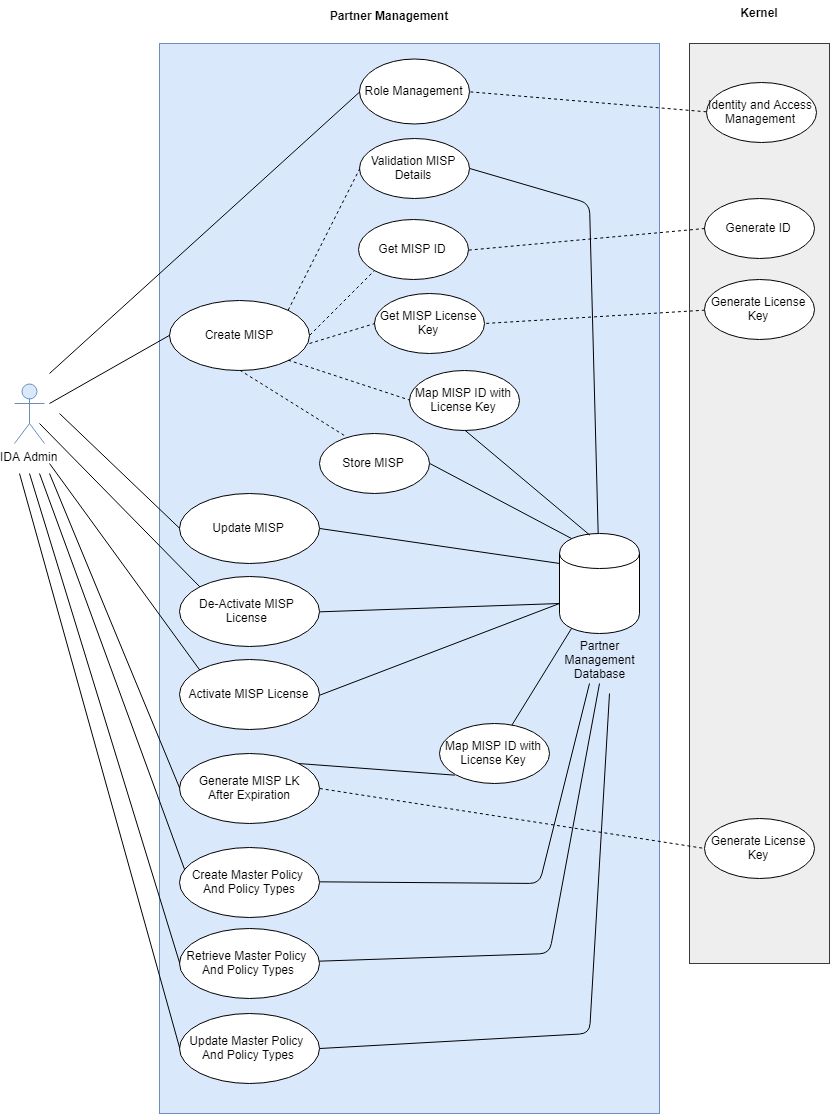

The diagram above was exported from draw.io. Its source (the exported page's mxGraphModel, read from the mxfile embedded in the PNG):
<mxGraphModel dx="1233" dy="800" grid="1" gridSize="10" guides="1" tooltips="1" connect="1" arrows="1" fold="1" page="1" pageScale="1" pageWidth="850" pageHeight="1100" math="0" shadow="0">
  <root>
    <mxCell id="0" />
    <mxCell id="1" parent="0" />
    <mxCell id="9BV5Hh1XJgXM72dCvo7y-2" value="" style="html=1;fillColor=#dae8fc;strokeColor=#6c8ebf;" parent="1" vertex="1">
      <mxGeometry x="170" y="120" width="500" height="1070" as="geometry" />
    </mxCell>
    <mxCell id="9BV5Hh1XJgXM72dCvo7y-1" value="IDA Admin" style="shape=umlActor;verticalLabelPosition=bottom;labelBackgroundColor=#ffffff;verticalAlign=top;html=1;fillColor=#dae8fc;strokeColor=#6c8ebf;" parent="1" vertex="1">
      <mxGeometry x="25" y="460" width="30" height="60" as="geometry" />
    </mxCell>
    <mxCell id="9BV5Hh1XJgXM72dCvo7y-3" value="Partner Management" style="text;align=center;fontStyle=1;verticalAlign=middle;spacingLeft=3;spacingRight=3;strokeColor=none;rotatable=0;points=[[0,0.5],[1,0.5]];portConstraint=eastwest;" parent="1" vertex="1">
      <mxGeometry x="360" y="80" width="80" height="26" as="geometry" />
    </mxCell>
    <mxCell id="9BV5Hh1XJgXM72dCvo7y-4" value="Create MISP" style="ellipse;whiteSpace=wrap;html=1;" parent="1" vertex="1">
      <mxGeometry x="180" y="377" width="140" height="70" as="geometry" />
    </mxCell>
    <mxCell id="9BV5Hh1XJgXM72dCvo7y-9" value="" style="endArrow=none;html=1;entryX=0;entryY=0.5;entryDx=0;entryDy=0;" parent="1" target="9BV5Hh1XJgXM72dCvo7y-4" edge="1">
      <mxGeometry width="50" height="50" relative="1" as="geometry">
        <mxPoint x="60" y="480" as="sourcePoint" />
        <mxPoint x="130" y="360" as="targetPoint" />
      </mxGeometry>
    </mxCell>
    <mxCell id="9BV5Hh1XJgXM72dCvo7y-10" value="Role Management&lt;br&gt;" style="ellipse;whiteSpace=wrap;html=1;" parent="1" vertex="1">
      <mxGeometry x="370" y="135" width="110" height="65" as="geometry" />
    </mxCell>
    <mxCell id="9BV5Hh1XJgXM72dCvo7y-11" value="Validation MISP Details&lt;br&gt;" style="ellipse;whiteSpace=wrap;html=1;rotation=0;" parent="1" vertex="1">
      <mxGeometry x="370" y="215" width="110" height="60" as="geometry" />
    </mxCell>
    <mxCell id="9BV5Hh1XJgXM72dCvo7y-12" value="Get MISP ID&lt;br&gt;" style="ellipse;whiteSpace=wrap;html=1;rotation=0;" parent="1" vertex="1">
      <mxGeometry x="368.5" y="296" width="110" height="60" as="geometry" />
    </mxCell>
    <mxCell id="9BV5Hh1XJgXM72dCvo7y-14" value="Get MISP License Key&lt;br&gt;" style="ellipse;whiteSpace=wrap;html=1;rotation=0;" parent="1" vertex="1">
      <mxGeometry x="385" y="370" width="110" height="60" as="geometry" />
    </mxCell>
    <mxCell id="9BV5Hh1XJgXM72dCvo7y-15" value="Map MISP ID with License Key&lt;br&gt;" style="ellipse;whiteSpace=wrap;html=1;rotation=0;" parent="1" vertex="1">
      <mxGeometry x="420" y="447" width="110" height="60" as="geometry" />
    </mxCell>
    <mxCell id="9BV5Hh1XJgXM72dCvo7y-18" value="" style="endArrow=none;dashed=1;html=1;exitX=1;exitY=0;exitDx=0;exitDy=0;entryX=0;entryY=0.5;entryDx=0;entryDy=0;" parent="1" source="9BV5Hh1XJgXM72dCvo7y-4" target="9BV5Hh1XJgXM72dCvo7y-11" edge="1">
      <mxGeometry width="50" height="50" relative="1" as="geometry">
        <mxPoint x="260.3333333333335" y="386.66666666666674" as="sourcePoint" />
        <mxPoint x="383.66666666666674" y="196.66666666666674" as="targetPoint" />
      </mxGeometry>
    </mxCell>
    <mxCell id="9BV5Hh1XJgXM72dCvo7y-19" value="" style="endArrow=none;dashed=1;html=1;exitX=1;exitY=0.5;exitDx=0;exitDy=0;entryX=0;entryY=1;entryDx=0;entryDy=0;" parent="1" source="9BV5Hh1XJgXM72dCvo7y-4" target="9BV5Hh1XJgXM72dCvo7y-12" edge="1">
      <mxGeometry width="50" height="50" relative="1" as="geometry">
        <mxPoint x="308.66666666666674" y="396.66666666666674" as="sourcePoint" />
        <mxPoint x="380.3333333333335" y="255" as="targetPoint" />
      </mxGeometry>
    </mxCell>
    <mxCell id="9BV5Hh1XJgXM72dCvo7y-21" value="" style="endArrow=none;dashed=1;html=1;entryX=0;entryY=0.5;entryDx=0;entryDy=0;" parent="1" target="9BV5Hh1XJgXM72dCvo7y-14" edge="1">
      <mxGeometry width="50" height="50" relative="1" as="geometry">
        <mxPoint x="320" y="420" as="sourcePoint" />
        <mxPoint x="378.66666666666674" y="416.66666666666674" as="targetPoint" />
      </mxGeometry>
    </mxCell>
    <mxCell id="9BV5Hh1XJgXM72dCvo7y-22" value="" style="endArrow=none;dashed=1;html=1;exitX=1;exitY=1;exitDx=0;exitDy=0;entryX=0;entryY=0.5;entryDx=0;entryDy=0;" parent="1" source="9BV5Hh1XJgXM72dCvo7y-4" target="9BV5Hh1XJgXM72dCvo7y-15" edge="1">
      <mxGeometry width="50" height="50" relative="1" as="geometry">
        <mxPoint x="282" y="456.66666666666674" as="sourcePoint" />
        <mxPoint x="378.66666666666674" y="500" as="targetPoint" />
      </mxGeometry>
    </mxCell>
    <mxCell id="9BV5Hh1XJgXM72dCvo7y-23" value="De-Activate MISP&amp;nbsp; License&amp;nbsp;" style="ellipse;whiteSpace=wrap;html=1;" parent="1" vertex="1">
      <mxGeometry x="190" y="653" width="140" height="70" as="geometry" />
    </mxCell>
    <mxCell id="9BV5Hh1XJgXM72dCvo7y-24" value="Activate MISP License" style="ellipse;whiteSpace=wrap;html=1;" parent="1" vertex="1">
      <mxGeometry x="190" y="736" width="140" height="70" as="geometry" />
    </mxCell>
    <mxCell id="9BV5Hh1XJgXM72dCvo7y-25" value="Generate MISP LK&lt;br&gt;After Expiration&lt;br&gt;" style="ellipse;whiteSpace=wrap;html=1;" parent="1" vertex="1">
      <mxGeometry x="190" y="830" width="140" height="70" as="geometry" />
    </mxCell>
    <mxCell id="9BV5Hh1XJgXM72dCvo7y-27" value="" style="shape=cylinder;whiteSpace=wrap;html=1;boundedLbl=1;backgroundOutline=1;" parent="1" vertex="1">
      <mxGeometry x="570" y="610" width="80" height="100" as="geometry" />
    </mxCell>
    <mxCell id="9BV5Hh1XJgXM72dCvo7y-28" value="" style="endArrow=none;html=1;exitX=0;exitY=0.7;exitDx=0;exitDy=0;entryX=1;entryY=0.5;entryDx=0;entryDy=0;" parent="1" source="9BV5Hh1XJgXM72dCvo7y-27" target="9BV5Hh1XJgXM72dCvo7y-23" edge="1">
      <mxGeometry width="50" height="50" relative="1" as="geometry">
        <mxPoint x="410.3333333333335" y="585" as="sourcePoint" />
        <mxPoint x="390" y="775" as="targetPoint" />
      </mxGeometry>
    </mxCell>
    <mxCell id="9BV5Hh1XJgXM72dCvo7y-29" value="" style="endArrow=none;html=1;entryX=0;entryY=0;entryDx=0;entryDy=0;" parent="1" target="9BV5Hh1XJgXM72dCvo7y-23" edge="1">
      <mxGeometry width="50" height="50" relative="1" as="geometry">
        <mxPoint x="50" y="500" as="sourcePoint" />
        <mxPoint x="190.33333333333348" y="421.66666666666674" as="targetPoint" />
      </mxGeometry>
    </mxCell>
    <mxCell id="9BV5Hh1XJgXM72dCvo7y-30" value="" style="endArrow=none;html=1;entryX=0;entryY=0;entryDx=0;entryDy=0;" parent="1" target="9BV5Hh1XJgXM72dCvo7y-24" edge="1">
      <mxGeometry width="50" height="50" relative="1" as="geometry">
        <mxPoint x="60" y="540" as="sourcePoint" />
        <mxPoint x="179.83333333333348" y="760" as="targetPoint" />
      </mxGeometry>
    </mxCell>
    <mxCell id="9BV5Hh1XJgXM72dCvo7y-31" value="" style="endArrow=none;html=1;entryX=0;entryY=0.5;entryDx=0;entryDy=0;" parent="1" target="9BV5Hh1XJgXM72dCvo7y-25" edge="1">
      <mxGeometry width="50" height="50" relative="1" as="geometry">
        <mxPoint x="60" y="550" as="sourcePoint" />
        <mxPoint x="180.33333333333348" y="805" as="targetPoint" />
      </mxGeometry>
    </mxCell>
    <mxCell id="9BV5Hh1XJgXM72dCvo7y-32" value="Partner Management &lt;br&gt;Database" style="text;html=1;strokeColor=none;fillColor=none;align=center;verticalAlign=middle;whiteSpace=wrap;rounded=0;" parent="1" vertex="1">
      <mxGeometry x="590" y="726" width="40" height="20" as="geometry" />
    </mxCell>
    <mxCell id="9BV5Hh1XJgXM72dCvo7y-33" value="" style="endArrow=none;html=1;entryX=1;entryY=0.5;entryDx=0;entryDy=0;" parent="1" target="9BV5Hh1XJgXM72dCvo7y-24" edge="1">
      <mxGeometry width="50" height="50" relative="1" as="geometry">
        <mxPoint x="570" y="680" as="sourcePoint" />
        <mxPoint x="330.3333333333335" y="675" as="targetPoint" />
      </mxGeometry>
    </mxCell>
    <mxCell id="9BV5Hh1XJgXM72dCvo7y-34" value="Update MISP" style="ellipse;whiteSpace=wrap;html=1;" parent="1" vertex="1">
      <mxGeometry x="190" y="570" width="140" height="70" as="geometry" />
    </mxCell>
    <mxCell id="9BV5Hh1XJgXM72dCvo7y-35" value="" style="endArrow=none;html=1;entryX=0;entryY=0.5;entryDx=0;entryDy=0;" parent="1" target="9BV5Hh1XJgXM72dCvo7y-34" edge="1">
      <mxGeometry width="50" height="50" relative="1" as="geometry">
        <mxPoint x="70" y="490" as="sourcePoint" />
        <mxPoint x="190.33333333333348" y="421.66666666666674" as="targetPoint" />
      </mxGeometry>
    </mxCell>
    <mxCell id="9BV5Hh1XJgXM72dCvo7y-36" value="" style="endArrow=none;html=1;exitX=0;exitY=0.3;exitDx=0;exitDy=0;entryX=1;entryY=0.5;entryDx=0;entryDy=0;" parent="1" source="9BV5Hh1XJgXM72dCvo7y-27" target="9BV5Hh1XJgXM72dCvo7y-34" edge="1">
      <mxGeometry width="50" height="50" relative="1" as="geometry">
        <mxPoint x="580.3333333333335" y="690" as="sourcePoint" />
        <mxPoint x="340.3333333333335" y="746.6666666666667" as="targetPoint" />
      </mxGeometry>
    </mxCell>
    <mxCell id="9BV5Hh1XJgXM72dCvo7y-39" value="" style="rounded=0;whiteSpace=wrap;html=1;fillColor=#eeeeee;strokeColor=#36393d;" parent="1" vertex="1">
      <mxGeometry x="700" y="120" width="140" height="920" as="geometry" />
    </mxCell>
    <mxCell id="9BV5Hh1XJgXM72dCvo7y-40" value="Kernel" style="text;align=center;fontStyle=1;verticalAlign=middle;spacingLeft=3;spacingRight=3;strokeColor=none;rotatable=0;points=[[0,0.5],[1,0.5]];portConstraint=eastwest;" parent="1" vertex="1">
      <mxGeometry x="730" y="77" width="80" height="26" as="geometry" />
    </mxCell>
    <mxCell id="9BV5Hh1XJgXM72dCvo7y-41" value="Generate ID&lt;br&gt;" style="ellipse;whiteSpace=wrap;html=1;rotation=0;" parent="1" vertex="1">
      <mxGeometry x="715" y="275" width="110" height="60" as="geometry" />
    </mxCell>
    <mxCell id="9BV5Hh1XJgXM72dCvo7y-42" value="" style="endArrow=none;html=1;exitX=0;exitY=0.5;exitDx=0;exitDy=0;entryX=1;entryY=0.5;entryDx=0;entryDy=0;dashed=1;" parent="1" source="9BV5Hh1XJgXM72dCvo7y-41" target="9BV5Hh1XJgXM72dCvo7y-12" edge="1">
      <mxGeometry width="50" height="50" relative="1" as="geometry">
        <mxPoint x="580.1428571428573" y="649.7142857142858" as="sourcePoint" />
        <mxPoint x="340.14285714285734" y="635.4285714285716" as="targetPoint" />
      </mxGeometry>
    </mxCell>
    <mxCell id="9BV5Hh1XJgXM72dCvo7y-43" value="Identity and Access Management&lt;br&gt;" style="ellipse;whiteSpace=wrap;html=1;rotation=0;" parent="1" vertex="1">
      <mxGeometry x="717" y="159" width="110" height="60" as="geometry" />
    </mxCell>
    <mxCell id="9BV5Hh1XJgXM72dCvo7y-44" value="" style="endArrow=none;html=1;exitX=0;exitY=0.5;exitDx=0;exitDy=0;entryX=1;entryY=0.5;entryDx=0;entryDy=0;dashed=1;" parent="1" source="9BV5Hh1XJgXM72dCvo7y-43" target="9BV5Hh1XJgXM72dCvo7y-10" edge="1">
      <mxGeometry width="50" height="50" relative="1" as="geometry">
        <mxPoint x="724.4285714285716" y="315.42857142857144" as="sourcePoint" />
        <mxPoint x="488.7142857142858" y="335.42857142857144" as="targetPoint" />
      </mxGeometry>
    </mxCell>
    <mxCell id="9BV5Hh1XJgXM72dCvo7y-46" value="Store MISP&lt;br&gt;" style="ellipse;whiteSpace=wrap;html=1;rotation=0;" parent="1" vertex="1">
      <mxGeometry x="330" y="510" width="110" height="60" as="geometry" />
    </mxCell>
    <mxCell id="9BV5Hh1XJgXM72dCvo7y-47" value="" style="endArrow=none;dashed=1;html=1;exitX=0.5;exitY=1;exitDx=0;exitDy=0;entryX=0.239;entryY=0.059;entryDx=0;entryDy=0;entryPerimeter=0;" parent="1" source="9BV5Hh1XJgXM72dCvo7y-4" target="9BV5Hh1XJgXM72dCvo7y-46" edge="1">
      <mxGeometry width="50" height="50" relative="1" as="geometry">
        <mxPoint x="283" y="455.42857142857156" as="sourcePoint" />
        <mxPoint x="378.7142857142858" y="499.7142857142858" as="targetPoint" />
      </mxGeometry>
    </mxCell>
    <mxCell id="9BV5Hh1XJgXM72dCvo7y-48" value="" style="endArrow=none;html=1;exitX=0.15;exitY=0.05;exitDx=0;exitDy=0;entryX=1;entryY=0.5;entryDx=0;entryDy=0;exitPerimeter=0;" parent="1" source="9BV5Hh1XJgXM72dCvo7y-27" target="9BV5Hh1XJgXM72dCvo7y-46" edge="1">
      <mxGeometry width="50" height="50" relative="1" as="geometry">
        <mxPoint x="741.5714285714287" y="336.8571428571429" as="sourcePoint" />
        <mxPoint x="488.7142857142858" y="416.8571428571429" as="targetPoint" />
      </mxGeometry>
    </mxCell>
    <mxCell id="9BV5Hh1XJgXM72dCvo7y-49" value="" style="endArrow=none;html=1;exitX=0;exitY=0.5;exitDx=0;exitDy=0;entryX=1;entryY=0.5;entryDx=0;entryDy=0;dashed=1;" parent="1" source="opncSEkRxkAuVda7ZrsT-1" target="9BV5Hh1XJgXM72dCvo7y-14" edge="1">
      <mxGeometry width="50" height="50" relative="1" as="geometry">
        <mxPoint x="724.4285714285716" y="315.42857142857144" as="sourcePoint" />
        <mxPoint x="488.7142857142858" y="335.42857142857144" as="targetPoint" />
      </mxGeometry>
    </mxCell>
    <mxCell id="9BV5Hh1XJgXM72dCvo7y-50" value="Generate License Key&lt;br&gt;" style="ellipse;whiteSpace=wrap;html=1;rotation=0;" parent="1" vertex="1">
      <mxGeometry x="715" y="895" width="110" height="60" as="geometry" />
    </mxCell>
    <mxCell id="y3xxuuSW4t2_r7oBBThG-1" value="" style="endArrow=none;html=1;exitX=0.377;exitY=0.016;exitDx=0;exitDy=0;entryX=0.5;entryY=1;entryDx=0;entryDy=0;exitPerimeter=0;" parent="1" source="9BV5Hh1XJgXM72dCvo7y-27" target="9BV5Hh1XJgXM72dCvo7y-15" edge="1">
      <mxGeometry width="50" height="50" relative="1" as="geometry">
        <mxPoint x="591.5714285714287" y="625.4285714285716" as="sourcePoint" />
        <mxPoint x="450.14285714285734" y="549.7142857142858" as="targetPoint" />
      </mxGeometry>
    </mxCell>
    <mxCell id="opncSEkRxkAuVda7ZrsT-1" value="Generate License Key&lt;br&gt;" style="ellipse;whiteSpace=wrap;html=1;rotation=0;" parent="1" vertex="1">
      <mxGeometry x="715" y="356" width="110" height="60" as="geometry" />
    </mxCell>
    <mxCell id="6JRQyRQPc6RT2c-TX81p-1" value="" style="endArrow=none;html=1;entryX=0;entryY=0.5;entryDx=0;entryDy=0;" parent="1" target="9BV5Hh1XJgXM72dCvo7y-10" edge="1">
      <mxGeometry width="50" height="50" relative="1" as="geometry">
        <mxPoint x="60" y="450" as="sourcePoint" />
        <mxPoint x="110" y="280" as="targetPoint" />
      </mxGeometry>
    </mxCell>
    <mxCell id="6JRQyRQPc6RT2c-TX81p-2" value="" style="endArrow=none;html=1;exitX=1;exitY=0.5;exitDx=0;exitDy=0;" parent="1" source="9BV5Hh1XJgXM72dCvo7y-11" target="9BV5Hh1XJgXM72dCvo7y-27" edge="1">
      <mxGeometry width="50" height="50" relative="1" as="geometry">
        <mxPoint x="480" y="300" as="sourcePoint" />
        <mxPoint x="530" y="250" as="targetPoint" />
        <Array as="points">
          <mxPoint x="600" y="280" />
        </Array>
      </mxGeometry>
    </mxCell>
    <mxCell id="6JRQyRQPc6RT2c-TX81p-4" value="Map MISP ID with License Key&lt;br&gt;" style="ellipse;whiteSpace=wrap;html=1;rotation=0;" parent="1" vertex="1">
      <mxGeometry x="450" y="800" width="110" height="60" as="geometry" />
    </mxCell>
    <mxCell id="6JRQyRQPc6RT2c-TX81p-5" value="" style="endArrow=none;html=1;exitX=1;exitY=0;exitDx=0;exitDy=0;entryX=0;entryY=1;entryDx=0;entryDy=0;" parent="1" source="9BV5Hh1XJgXM72dCvo7y-25" target="6JRQyRQPc6RT2c-TX81p-4" edge="1">
      <mxGeometry width="50" height="50" relative="1" as="geometry">
        <mxPoint x="360" y="910" as="sourcePoint" />
        <mxPoint x="410" y="860" as="targetPoint" />
      </mxGeometry>
    </mxCell>
    <mxCell id="6JRQyRQPc6RT2c-TX81p-6" value="" style="endArrow=none;html=1;entryX=0.15;entryY=0.95;entryDx=0;entryDy=0;entryPerimeter=0;" parent="1" source="6JRQyRQPc6RT2c-TX81p-4" target="9BV5Hh1XJgXM72dCvo7y-27" edge="1">
      <mxGeometry width="50" height="50" relative="1" as="geometry">
        <mxPoint x="320.14285714285734" y="911.1428571428573" as="sourcePoint" />
        <mxPoint x="475.8571428571429" y="861.1428571428573" as="targetPoint" />
      </mxGeometry>
    </mxCell>
    <mxCell id="rf6OjhGIBPfuO5enCyl--1" value="Create Master Policy &lt;br&gt;And Policy Types&lt;br&gt;" style="ellipse;whiteSpace=wrap;html=1;" parent="1" vertex="1">
      <mxGeometry x="190" y="924" width="140" height="70" as="geometry" />
    </mxCell>
    <mxCell id="rf6OjhGIBPfuO5enCyl--2" value="" style="endArrow=none;html=1;entryX=0.039;entryY=0.328;entryDx=0;entryDy=0;entryPerimeter=0;" parent="1" target="rf6OjhGIBPfuO5enCyl--1" edge="1">
      <mxGeometry width="50" height="50" relative="1" as="geometry">
        <mxPoint x="50" y="550" as="sourcePoint" />
        <mxPoint x="200.28571428571445" y="874.5714285714287" as="targetPoint" />
      </mxGeometry>
    </mxCell>
    <mxCell id="rf6OjhGIBPfuO5enCyl--3" value="" style="endArrow=none;html=1;exitX=1;exitY=0.5;exitDx=0;exitDy=0;" parent="1" source="rf6OjhGIBPfuO5enCyl--1" edge="1">
      <mxGeometry width="50" height="50" relative="1" as="geometry">
        <mxPoint x="400" y="1000" as="sourcePoint" />
        <mxPoint x="600" y="760" as="targetPoint" />
        <Array as="points">
          <mxPoint x="550" y="960" />
        </Array>
      </mxGeometry>
    </mxCell>
    <mxCell id="lsAZrnEC-fGHmHFa7Uwq-1" value="Retrieve Master Policy &lt;br&gt;And Policy Types&lt;br&gt;" style="ellipse;whiteSpace=wrap;html=1;" parent="1" vertex="1">
      <mxGeometry x="190" y="1005" width="140" height="70" as="geometry" />
    </mxCell>
    <mxCell id="lsAZrnEC-fGHmHFa7Uwq-2" value="Update Master Policy &lt;br&gt;And Policy Types&lt;br&gt;" style="ellipse;whiteSpace=wrap;html=1;" parent="1" vertex="1">
      <mxGeometry x="190" y="1090" width="140" height="70" as="geometry" />
    </mxCell>
    <mxCell id="lsAZrnEC-fGHmHFa7Uwq-3" value="" style="endArrow=none;html=1;entryX=0;entryY=0.5;entryDx=0;entryDy=0;" parent="1" target="lsAZrnEC-fGHmHFa7Uwq-1" edge="1">
      <mxGeometry width="50" height="50" relative="1" as="geometry">
        <mxPoint x="40" y="550" as="sourcePoint" />
        <mxPoint x="205" y="957" as="targetPoint" />
      </mxGeometry>
    </mxCell>
    <mxCell id="lsAZrnEC-fGHmHFa7Uwq-4" value="" style="endArrow=none;html=1;entryX=0;entryY=0.5;entryDx=0;entryDy=0;" parent="1" target="lsAZrnEC-fGHmHFa7Uwq-2" edge="1">
      <mxGeometry width="50" height="50" relative="1" as="geometry">
        <mxPoint x="30" y="550" as="sourcePoint" />
        <mxPoint x="215" y="967" as="targetPoint" />
      </mxGeometry>
    </mxCell>
    <mxCell id="lsAZrnEC-fGHmHFa7Uwq-5" value="" style="endArrow=none;html=1;" parent="1" source="lsAZrnEC-fGHmHFa7Uwq-1" edge="1">
      <mxGeometry width="50" height="50" relative="1" as="geometry">
        <mxPoint x="390" y="1060" as="sourcePoint" />
        <mxPoint x="610" y="760" as="targetPoint" />
        <Array as="points">
          <mxPoint x="560" y="1030" />
        </Array>
      </mxGeometry>
    </mxCell>
    <mxCell id="lsAZrnEC-fGHmHFa7Uwq-6" value="" style="endArrow=none;html=1;exitX=1;exitY=0.5;exitDx=0;exitDy=0;" parent="1" source="lsAZrnEC-fGHmHFa7Uwq-2" edge="1">
      <mxGeometry width="50" height="50" relative="1" as="geometry">
        <mxPoint x="339.8929675768277" y="1048.0652465722676" as="sourcePoint" />
        <mxPoint x="620" y="769.9999999999998" as="targetPoint" />
        <Array as="points">
          <mxPoint x="600" y="1110" />
        </Array>
      </mxGeometry>
    </mxCell>
    <mxCell id="6koie3LY0xm2ta54gKyr-1" value="" style="endArrow=none;dashed=1;html=1;entryX=0;entryY=0.5;entryDx=0;entryDy=0;exitX=1;exitY=0.5;exitDx=0;exitDy=0;" edge="1" parent="1" source="9BV5Hh1XJgXM72dCvo7y-25" target="9BV5Hh1XJgXM72dCvo7y-50">
      <mxGeometry width="50" height="50" relative="1" as="geometry">
        <mxPoint x="350" y="930" as="sourcePoint" />
        <mxPoint x="400" y="880" as="targetPoint" />
      </mxGeometry>
    </mxCell>
  </root>
</mxGraphModel>